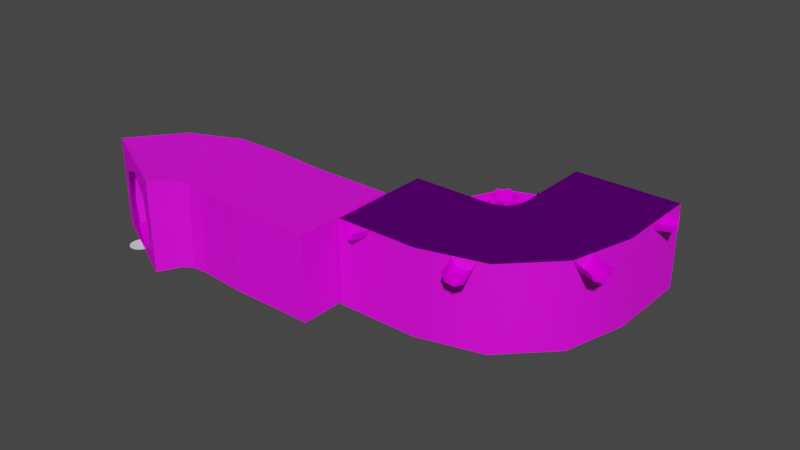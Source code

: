 # Source: C10L1.blend  (saved by Blender 3.5.10; exported with 4.5.12 LTS)
import bpy
from mathutils import Matrix  # noqa: F401  (used for matrix-valued properties, if any)

bpy.ops.wm.read_factory_settings(use_empty=True)
scene = bpy.context.scene
scene.name = 'Scene'

# ---- collections
col_hourglass = bpy.data.collections.new('Hourglass'); scene.collection.children.link(col_hourglass)

# ---- images (referenced by path relative to the original .blend; pixels are not part of the script)
import os
ASSET_DIR = os.environ.get("B2B_ASSET_DIR", "")  # directory of the original .blend (textures are referenced by path, not embedded)
HERE = os.path.dirname(os.path.abspath(__file__))  # packed textures are extracted next to this script under _unpacked/

def load_image(name, relpath, width, height, colorspace="sRGB"):
    """Load a texture the original file referenced (path relative to the .blend, or extracted next to this script)."""
    p = next((c for c in (os.path.join(HERE, relpath), os.path.join(ASSET_DIR, relpath)) if relpath and os.path.exists(c)), "")
    if p:
        img = bpy.data.images.load(p, check_existing=True)
        img.name = name
    else:  # same state as the original file: an image datablock whose file is absent (Cycles renders it pink)
        img = bpy.data.images.new(name, width, height)
        img.source = "FILE"
        img.filepath = "//" + (relpath or name)
    img.colorspace_settings.name = colorspace
    return img
img_tx_grass_200_png = load_image('tx_grass_200.png', 'tx_grass_200.png', 1024, 1024, 'sRGB')
img_tx_cheapceiling_png = load_image('tx_cheapceiling.png', 'Wallpaper/tx_cheapceiling.png', 1024, 1024, 'sRGB')
img_tx_wallpaper_day_sky_png = load_image('tx_wallpaper_day_sky.png', 'Wallpaper/tx_wallpaper_day_sky.png', 1024, 1024, 'sRGB')
img_tx_basalt_png = load_image('tx_basalt.png', 'tx_basalt.png', 1024, 1024, 'sRGB')
img_tx_wallpaper_day_hills_png = load_image('tx_wallpaper_day_hills.png', 'Wallpaper/tx_wallpaper_day_hills.png', 1024, 1024, 'sRGB')
img_tx_wallpaper_night_forest_png = load_image('tx_wallpaper_night_forest.png', 'Wallpaper/tx_wallpaper_night_forest.png', 1024, 1024, 'sRGB')
img_tx_wallpaper_night_sky_png = load_image('tx_wallpaper_night_sky.png', 'Wallpaper/tx_wallpaper_night_sky.png', 1024, 1024, 'sRGB')
img_tx_carpet_night_water_png = load_image('tx_carpet_night_water.png', 'Wallpaper/tx_carpet_night_water.png', 1024, 1024, 'sRGB')
img_tx_wallpaper_trunk_png = load_image('tx_wallpaper_trunk.png', 'Wallpaper/tx_wallpaper_trunk.png', 1024, 1024, 'sRGB')

# ---- materials (node trees are filled in below, after node groups)
mat_uv_grass_c10l1_day = bpy.data.materials.new('uv_grass_c10L1_day')
mat_uv_grass_c10l1_day.use_transparent_shadow = False
mat_uv_cheapceiling = bpy.data.materials.new('uv_cheapceiling')
mat_uv_cheapceiling.use_transparent_shadow = False
mat_uv_wallpaper_sky = bpy.data.materials.new('uv_wallpaper_sky')
mat_uv_wallpaper_sky.use_transparent_shadow = False
mat_uv_basalt = bpy.data.materials.new('uv_basalt')
mat_uv_basalt.use_transparent_shadow = False
mat_uv_wallpaper_day_hills = bpy.data.materials.new('uv_wallpaper_day_hills')
mat_uv_wallpaper_day_hills.use_transparent_shadow = False
mat_uv_grass_c10l1_night = bpy.data.materials.new('uv_grass_c10L1_night')
mat_uv_grass_c10l1_night.use_transparent_shadow = False
mat_uv_wallpaper_night_forest = bpy.data.materials.new('uv_wallpaper_night_forest')
mat_uv_wallpaper_night_forest.use_transparent_shadow = False
mat_uv_wallpaper_night_sky = bpy.data.materials.new('uv_wallpaper_night_sky')
mat_uv_wallpaper_night_sky.use_transparent_shadow = False
mat_uv_carpet_water = bpy.data.materials.new('uv_carpet_water')
mat_uv_carpet_water.use_transparent_shadow = False
mat_uv_wallpaper_trunk = bpy.data.materials.new('uv_wallpaper_trunk')
mat_uv_wallpaper_trunk.use_transparent_shadow = False

# ---- node groups
ng_auto_smooth = bpy.data.node_groups.new('Auto Smooth', 'GeometryNodeTree')
_s = ng_auto_smooth.interface.new_socket(name='Geometry', in_out='OUTPUT', socket_type='NodeSocketGeometry')
_s = ng_auto_smooth.interface.new_socket(name='Geometry', in_out='INPUT', socket_type='NodeSocketGeometry')
_s = ng_auto_smooth.interface.new_socket(name='Angle', in_out='INPUT', socket_type='NodeSocketFloat')
_s.subtype = 'ANGLE'
_s.min_value = 0.0
_s.max_value = 3.142
ng_auto_smooth.is_modifier = True
_N = ng_auto_smooth.nodes; _L = ng_auto_smooth.links
n0 = _N.new('NodeGroupOutput'); n0.name = 'Group Output'; n0.location = (480, -100)
n1 = _N.new('NodeGroupInput'); n1.name = 'Group Input'; n1.location = (-420, -300)
n2 = _N.new('NodeGroupInput'); n2.name = 'Group Input.001'; n2.location = (-60, -100)
n3 = _N.new('GeometryNodeSetShadeSmooth'); n3.name = 'Set Shade Smooth'; n3.location = (120, -100)
n3.domain = 'EDGE'
n4 = _N.new('GeometryNodeSetShadeSmooth'); n4.name = 'Set Shade Smooth.001'; n4.location = (300, -100)
n5 = _N.new('GeometryNodeInputMeshEdgeAngle'); n5.name = 'Edge Angle'; n5.location = (-420, -220)
n6 = _N.new('GeometryNodeInputEdgeSmooth'); n6.name = 'Is Edge Smooth'; n6.location = (-60, -160)
n7 = _N.new('GeometryNodeInputShadeSmooth'); n7.name = 'Is Face Smooth'; n7.location = (-240, -340)
n8 = _N.new('FunctionNodeBooleanMath'); n8.name = 'Boolean Math'; n8.location = (-60, -220)
n9 = _N.new('FunctionNodeCompare'); n9.name = 'Compare'; n9.location = (-240, -180)
n9.operation = 'LESS_EQUAL'
_L.new(n5.outputs[0], n9.inputs[0])
_L.new(n4.outputs[0], n0.inputs[0])
_L.new(n1.outputs[1], n9.inputs[1])
_L.new(n9.outputs[0], n8.inputs[0])
_L.new(n7.outputs[0], n8.inputs[1])
_L.new(n2.outputs[0], n3.inputs[0])
_L.new(n6.outputs[0], n3.inputs[1])
_L.new(n3.outputs[0], n4.inputs[0])
_L.new(n8.outputs[0], n3.inputs[2])
n0.is_active_output = True
ng_ringarray_advanced = bpy.data.node_groups.new('RingArray_Advanced', 'GeometryNodeTree')
_s = ng_ringarray_advanced.interface.new_socket(name='Geometry', in_out='OUTPUT', socket_type='NodeSocketGeometry')
_s = ng_ringarray_advanced.interface.new_socket(name='Geometry', in_out='INPUT', socket_type='NodeSocketGeometry')
_s = ng_ringarray_advanced.interface.new_socket(name='Ring Size', in_out='INPUT', socket_type='NodeSocketInt')
_s.default_value = 3
_s.min_value = 3
_s = ng_ringarray_advanced.interface.new_socket(name='Count', in_out='INPUT', socket_type='NodeSocketInt')
_s.default_value = 3
_s.min_value = 1
ng_ringarray_advanced.is_modifier = True
_N = ng_ringarray_advanced.nodes; _L = ng_ringarray_advanced.links
n0 = _N.new('GeometryNodeInstanceOnPoints'); n0.name = 'Instance on Points'; n0.location = (203, 84)
n1 = _N.new('NodeGroupOutput'); n1.name = 'Group Output'; n1.location = (686, 14)
n2 = _N.new('GeometryNodeRealizeInstances'); n2.name = 'Realize Instances'; n2.location = (425, 47)
n3 = _N.new('GeometryNodeCurveToPoints'); n3.name = 'Curve to Points'; n3.location = (-82, -132)
n4 = _N.new('GeometryNodeTransform'); n4.name = 'Transform'; n4.location = (-76, 228)
n4.inputs[1].default_value = (-1.0, 0.0, 0.0)
n4.inputs[2].default_value = (1.571, 0.0, 0.0)
n5 = _N.new('GeometryNodeCurvePrimitiveCircle'); n5.name = 'Curve Circle'; n5.location = (-300, -40)
n6 = _N.new('NodeReroute'); n6.name = 'Reroute.001'; n6.location = (-360, -220)
n6.width = 16
n6.socket_idname = 'NodeSocketInt'
n7 = _N.new('NodeGroupInput'); n7.name = 'Group Input'; n7.location = (-650, 13)
n7.label = 'Count'
n8 = _N.new('FunctionNodeCompare'); n8.name = 'Compare'; n8.location = (-80, 400)
n8.operation = 'LESS_THAN'
n8.data_type = 'INT'
n8.inputs[6].default_value = (0.0, 0.0, 0.0, 0.0)
n8.inputs[7].default_value = (0.0, 0.0, 0.0, 0.0)
n9 = _N.new('GeometryNodeInputIndex'); n9.name = 'Index'; n9.location = (-260, 364)
_L.new(n7.outputs[0], n4.inputs[0])
_L.new(n6.outputs[0], n5.inputs[0])
_L.new(n3.outputs[0], n0.inputs[0])
_L.new(n5.outputs[0], n3.inputs[0])
_L.new(n3.outputs[3], n0.inputs[5])
_L.new(n4.outputs[0], n0.inputs[2])
_L.new(n2.outputs[0], n1.inputs[0])
_L.new(n0.outputs[0], n2.inputs[0])
_L.new(n7.outputs[1], n6.inputs[0])
_L.new(n6.outputs[0], n3.inputs[1])
_L.new(n8.outputs[0], n0.inputs[1])
_L.new(n7.outputs[2], n8.inputs[3])
_L.new(n9.outputs[0], n8.inputs[2])
n1.is_active_output = True
ng_geometry_nodes = bpy.data.node_groups.new('Geometry Nodes', 'GeometryNodeTree')
_s = ng_geometry_nodes.interface.new_socket(name='Geometry', in_out='OUTPUT', socket_type='NodeSocketGeometry')
_s = ng_geometry_nodes.interface.new_socket(name='Geometry', in_out='INPUT', socket_type='NodeSocketGeometry')
ng_geometry_nodes.is_modifier = True
_N = ng_geometry_nodes.nodes; _L = ng_geometry_nodes.links
n0 = _N.new('NodeGroupInput'); n0.name = 'Group Input'; n0.location = (-340, 0)
n1 = _N.new('NodeGroupOutput'); n1.name = 'Group Output'; n1.location = (200, 0)
n2 = _N.new('GeometryNodeGroup'); n2.name = 'Group'; n2.location = (-66, 10)
n2.node_tree = ng_ringarray_advanced
n2.inputs[1].default_value = 8
n2.inputs[2].default_value = 4
_L.new(n2.outputs[0], n1.inputs[0])
_L.new(n0.outputs[0], n2.inputs[0])
n1.is_active_output = True

# ---- material node trees
mat_uv_grass_c10l1_day.use_nodes = True; mat_uv_grass_c10l1_day.node_tree.nodes.clear()
_N = mat_uv_grass_c10l1_day.node_tree.nodes; _L = mat_uv_grass_c10l1_day.node_tree.links
n0 = _N.new('ShaderNodeBsdfPrincipled'); n0.name = 'Principled BSDF'; n0.location = (10, 300)
n0.distribution = 'GGX'
n0.subsurface_method = 'RANDOM_WALK_SKIN'
n0.inputs[3].default_value = 1.45
n0.inputs[13].default_value = 0.03182
n0.inputs[27].default_value = (0.0, 0.0, 0.0, 1.0)
n0.inputs[28].default_value = 1.0
n1 = _N.new('ShaderNodeOutputMaterial'); n1.name = 'Material Output'; n1.location = (300, 300)
n2 = _N.new('ShaderNodeTexImage'); n2.name = 'Image Texture'; n2.location = (-693, 479)
n2.image = img_tx_grass_200_png
_L.new(n0.outputs[0], n1.inputs[0])
_L.new(n2.outputs[0], n0.inputs[0])
n1.is_active_output = True
mat_uv_cheapceiling.use_nodes = True; mat_uv_cheapceiling.node_tree.nodes.clear()
_N = mat_uv_cheapceiling.node_tree.nodes; _L = mat_uv_cheapceiling.node_tree.links
n0 = _N.new('ShaderNodeBsdfPrincipled'); n0.name = 'Principled BSDF'; n0.location = (10, 300)
n0.distribution = 'GGX'
n0.subsurface_method = 'RANDOM_WALK_SKIN'
n0.inputs[3].default_value = 1.45
n0.inputs[27].default_value = (0.0, 0.0, 0.0, 1.0)
n0.inputs[28].default_value = 1.0
n1 = _N.new('ShaderNodeOutputMaterial'); n1.name = 'Material Output'; n1.location = (300, 300)
n2 = _N.new('ShaderNodeTexImage'); n2.name = 'Image Texture'; n2.location = (-358, 197)
n2.image = img_tx_cheapceiling_png
_L.new(n0.outputs[0], n1.inputs[0])
_L.new(n2.outputs[0], n0.inputs[0])
n1.is_active_output = True
mat_uv_wallpaper_sky.use_nodes = True; mat_uv_wallpaper_sky.node_tree.nodes.clear()
_N = mat_uv_wallpaper_sky.node_tree.nodes; _L = mat_uv_wallpaper_sky.node_tree.links
n0 = _N.new('ShaderNodeBsdfPrincipled'); n0.name = 'Principled BSDF'; n0.location = (10, 300)
n0.distribution = 'GGX'
n0.subsurface_method = 'RANDOM_WALK_SKIN'
n0.inputs[3].default_value = 1.45
n0.inputs[27].default_value = (0.0, 0.0, 0.0, 1.0)
n0.inputs[28].default_value = 1.0
n1 = _N.new('ShaderNodeOutputMaterial'); n1.name = 'Material Output'; n1.location = (300, 300)
n2 = _N.new('ShaderNodeTexImage'); n2.name = 'Image Texture'; n2.location = (-358, 197)
n2.image = img_tx_wallpaper_day_sky_png
_L.new(n0.outputs[0], n1.inputs[0])
_L.new(n2.outputs[0], n0.inputs[0])
n1.is_active_output = True
mat_uv_basalt.use_nodes = True; mat_uv_basalt.node_tree.nodes.clear()
_N = mat_uv_basalt.node_tree.nodes; _L = mat_uv_basalt.node_tree.links
n0 = _N.new('ShaderNodeBsdfPrincipled'); n0.name = 'Principled BSDF'; n0.location = (10, 300)
n0.distribution = 'GGX'
n0.subsurface_method = 'RANDOM_WALK_SKIN'
n0.inputs[3].default_value = 1.45
n0.inputs[13].default_value = 0.03182
n0.inputs[27].default_value = (0.0, 0.0, 0.0, 1.0)
n0.inputs[28].default_value = 1.0
n1 = _N.new('ShaderNodeOutputMaterial'); n1.name = 'Material Output'; n1.location = (300, 300)
n2 = _N.new('ShaderNodeTexImage'); n2.name = 'Image Texture'; n2.location = (-241, 372)
n2.image = img_tx_basalt_png
_L.new(n0.outputs[0], n1.inputs[0])
_L.new(n2.outputs[0], n0.inputs[0])
n1.is_active_output = True
mat_uv_wallpaper_day_hills.use_nodes = True; mat_uv_wallpaper_day_hills.node_tree.nodes.clear()
_N = mat_uv_wallpaper_day_hills.node_tree.nodes; _L = mat_uv_wallpaper_day_hills.node_tree.links
n0 = _N.new('ShaderNodeBsdfPrincipled'); n0.name = 'Principled BSDF'; n0.location = (10, 300)
n0.distribution = 'GGX'
n0.subsurface_method = 'RANDOM_WALK_SKIN'
n0.inputs[3].default_value = 1.45
n0.inputs[27].default_value = (0.0, 0.0, 0.0, 1.0)
n0.inputs[28].default_value = 1.0
n1 = _N.new('ShaderNodeOutputMaterial'); n1.name = 'Material Output'; n1.location = (300, 300)
n2 = _N.new('ShaderNodeTexImage'); n2.name = 'Image Texture'; n2.location = (-358, 197)
n2.image = img_tx_wallpaper_day_hills_png
_L.new(n0.outputs[0], n1.inputs[0])
_L.new(n2.outputs[0], n0.inputs[0])
n1.is_active_output = True
mat_uv_grass_c10l1_night.use_nodes = True; mat_uv_grass_c10l1_night.node_tree.nodes.clear()
_N = mat_uv_grass_c10l1_night.node_tree.nodes; _L = mat_uv_grass_c10l1_night.node_tree.links
n0 = _N.new('ShaderNodeBsdfPrincipled'); n0.name = 'Principled BSDF'; n0.location = (10, 300)
n0.distribution = 'GGX'
n0.subsurface_method = 'RANDOM_WALK_SKIN'
n0.inputs[3].default_value = 1.45
n0.inputs[13].default_value = 0.0
n0.inputs[27].default_value = (0.0, 0.0, 0.0, 1.0)
n0.inputs[28].default_value = 1.0
n1 = _N.new('ShaderNodeOutputMaterial'); n1.name = 'Material Output'; n1.location = (300, 300)
n2 = _N.new('ShaderNodeTexImage'); n2.name = 'Image Texture'; n2.location = (-693, 479)
n2.image = img_tx_grass_200_png
n3 = _N.new('ShaderNodeVectorMath'); n3.name = 'Vector Math'; n3.location = (-230, 356)
n3.operation = 'MULTIPLY'
n4 = _N.new('ShaderNodeRGB'); n4.name = 'RGB'; n4.location = (-445, 184)
n4.outputs[0].default_value = (0.08979, 0.08682, 0.1473, 1.0)
_L.new(n0.outputs[0], n1.inputs[0])
_L.new(n3.outputs[0], n0.inputs[0])
_L.new(n2.outputs[0], n3.inputs[0])
_L.new(n4.outputs[0], n3.inputs[1])
n1.is_active_output = True
mat_uv_wallpaper_night_forest.use_nodes = True; mat_uv_wallpaper_night_forest.node_tree.nodes.clear()
_N = mat_uv_wallpaper_night_forest.node_tree.nodes; _L = mat_uv_wallpaper_night_forest.node_tree.links
n0 = _N.new('ShaderNodeBsdfPrincipled'); n0.name = 'Principled BSDF'; n0.location = (10, 300)
n0.distribution = 'GGX'
n0.subsurface_method = 'RANDOM_WALK_SKIN'
n0.inputs[3].default_value = 1.45
n0.inputs[27].default_value = (0.0, 0.0, 0.0, 1.0)
n0.inputs[28].default_value = 1.0
n1 = _N.new('ShaderNodeOutputMaterial'); n1.name = 'Material Output'; n1.location = (300, 300)
n2 = _N.new('ShaderNodeTexImage'); n2.name = 'Image Texture'; n2.location = (-358, 197)
n2.image = img_tx_wallpaper_night_forest_png
_L.new(n0.outputs[0], n1.inputs[0])
_L.new(n2.outputs[0], n0.inputs[0])
n1.is_active_output = True
mat_uv_wallpaper_night_sky.use_nodes = True; mat_uv_wallpaper_night_sky.node_tree.nodes.clear()
_N = mat_uv_wallpaper_night_sky.node_tree.nodes; _L = mat_uv_wallpaper_night_sky.node_tree.links
n0 = _N.new('ShaderNodeBsdfPrincipled'); n0.name = 'Principled BSDF'; n0.location = (10, 300)
n0.distribution = 'GGX'
n0.subsurface_method = 'RANDOM_WALK_SKIN'
n0.inputs[3].default_value = 1.45
n0.inputs[27].default_value = (0.0, 0.0, 0.0, 1.0)
n0.inputs[28].default_value = 1.0
n1 = _N.new('ShaderNodeOutputMaterial'); n1.name = 'Material Output'; n1.location = (300, 300)
n2 = _N.new('ShaderNodeTexImage'); n2.name = 'Image Texture'; n2.location = (-358, 197)
n2.image = img_tx_wallpaper_night_sky_png
_L.new(n0.outputs[0], n1.inputs[0])
_L.new(n2.outputs[0], n0.inputs[0])
n1.is_active_output = True
mat_uv_carpet_water.use_nodes = True; mat_uv_carpet_water.node_tree.nodes.clear()
_N = mat_uv_carpet_water.node_tree.nodes; _L = mat_uv_carpet_water.node_tree.links
n0 = _N.new('ShaderNodeBsdfPrincipled'); n0.name = 'Principled BSDF'; n0.location = (10, 300)
n0.distribution = 'GGX'
n0.subsurface_method = 'RANDOM_WALK_SKIN'
n0.inputs[3].default_value = 1.45
n0.inputs[13].default_value = 0.0
n0.inputs[27].default_value = (0.0, 0.0, 0.0, 1.0)
n0.inputs[28].default_value = 1.0
n1 = _N.new('ShaderNodeOutputMaterial'); n1.name = 'Material Output'; n1.location = (300, 300)
n2 = _N.new('ShaderNodeTexImage'); n2.name = 'Image Texture'; n2.location = (-241, 372)
n2.image = img_tx_carpet_night_water_png
_L.new(n0.outputs[0], n1.inputs[0])
_L.new(n2.outputs[0], n0.inputs[0])
n1.is_active_output = True
mat_uv_wallpaper_trunk.use_nodes = True; mat_uv_wallpaper_trunk.node_tree.nodes.clear()
_N = mat_uv_wallpaper_trunk.node_tree.nodes; _L = mat_uv_wallpaper_trunk.node_tree.links
n0 = _N.new('ShaderNodeBsdfPrincipled'); n0.name = 'Principled BSDF'; n0.location = (10, 300)
n0.distribution = 'GGX'
n0.subsurface_method = 'RANDOM_WALK_SKIN'
n0.inputs[3].default_value = 1.45
n0.inputs[13].default_value = 0.0
n0.inputs[27].default_value = (0.0, 0.0, 0.0, 1.0)
n0.inputs[28].default_value = 1.0
n1 = _N.new('ShaderNodeOutputMaterial'); n1.name = 'Material Output'; n1.location = (300, 300)
n2 = _N.new('ShaderNodeTexImage'); n2.name = 'Image Texture'; n2.location = (-358, 197)
n2.image = img_tx_wallpaper_trunk_png
_L.new(n0.outputs[0], n1.inputs[0])
_L.new(n2.outputs[0], n0.inputs[0])
n1.is_active_output = True

# ---- world
world_world = bpy.data.worlds.new('World'); scene.world = world_world
world_world.use_nodes = True; world_world.node_tree.nodes.clear()
_N = world_world.node_tree.nodes; _L = world_world.node_tree.links
n0 = _N.new('ShaderNodeOutputWorld'); n0.name = 'World Output'; n0.location = (300, 300)
n1 = _N.new('ShaderNodeBackground'); n1.name = 'Background'; n1.location = (10, 300)
n1.inputs[0].default_value = (0.05088, 0.05088, 0.05088, 1.0)
_L.new(n1.outputs[0], n0.inputs[0])
n0.is_active_output = True
world_world.color = (0.05088, 0.05088, 0.05088)
world_world.use_sun_shadow = False
world_world.sun_shadow_jitter_overblur = 0.0

# ---- meshes
me_plane_005 = bpy.data.meshes.new('Plane.005')
me_plane_005.from_pydata([(0.2562, 0.0363, 0.2716), (-2.522, 1.425, 1.009), (0.2562, 0.0363, 7.41), (-2.522, 1.425, 6.144), (-2.869, 1.599, 3.577), (3.607, -1.639, 3.577), (3.034, -1.353, 6.144), (3.034, -1.353, 1.009), (5.114, -2.393, 4.768e-07), (-4.099, 2.214, -2.384e-07), (3.738, 9.724, 4.154), (8.331, 10.15, 4.018), (13.0, 10.0, 4.0), (13.0, 0.0, 4.0), (5.114, -2.393, 8.744), (-4.099, 2.214, 8.744), (13.0, 10.0, 8.0), (13.0, 0.0, 8.0), (13.0, 0.0, 4.768e-07), (13.0, 10.0, 4.768e-07), (6.24, -0.3406, 0.02324), (8.684, 0.4107, 8.19), (8.438, 10.19, 8.109), (8.223, 10.11, -0.07335), (-0.8274, 7.048, 0.05128), (3.572, 9.642, -0.02794), (-0.6266, 7.211, 8.605), (3.903, 9.806, 8.335), (6.441, -0.1768, 8.43), (7.369, 0.33, 8.24), (8.47, 0.3368, 0.007563), (7.073, 0.1923, 0.02851), (-0.727, 7.129, 4.328), (8.577, 0.3737, 4.099), (7.221, 0.2611, 4.134), (6.341, -0.2587, 4.226), (5.114, -2.393, 4.372), (-4.099, 2.214, 4.372), (21.0, 10.0, 8.0), (21.0, 0.0, 8.0), (21.0, 0.0, 4.0), (21.0, 0.0, 4.768e-07), (21.0, 10.0, 4.768e-07), (21.0, 10.0, 4.0), (21.0, 6.05, 4.768e-07), (21.0, 8.05, 4.768e-07), (21.0, 8.05, 4.0), (21.0, 6.05, 4.0), (21.0, 6.05, 3.0), (21.0, 8.05, 3.0)], [], [(7, 5, 8), (8, 5, 14, 36), (5, 6, 14), (2, 15, 14), (2, 14, 6), (2, 3, 15), (3, 4, 15), (4, 9, 37, 15), (1, 9, 4), (9, 1, 0), (9, 0, 8), (0, 7, 8), (30, 31, 34, 33), (31, 20, 35, 34), (20, 8, 36, 35), (13, 17, 39, 40), (13, 33, 21, 17), (12, 11, 23, 19), (19, 23, 30, 18), (11, 10, 25, 23), (10, 32, 24, 25), (32, 37, 9, 24), (33, 34, 29, 21), (34, 35, 28, 29), (35, 36, 14, 28), (23, 25, 31, 30), (25, 24, 20, 31), (24, 9, 8, 20), (26, 15, 37, 32), (27, 26, 32, 10), (22, 27, 10, 11), (16, 22, 11, 12), (18, 30, 33, 13), (18, 13, 40, 41), (46, 43, 42, 45, 49), (39, 38, 43, 46, 47, 40), (12, 19, 42, 43), (19, 18, 41, 44, 45, 42), (16, 12, 43, 38), (40, 47, 48, 44, 41), (47, 46, 49, 48)])
me_plane_005.polygons.foreach_set('material_index', [3, 3, 3, 3, 3, 3, 3, 3, 3, 3, 3, 3, 5, 5, 5, 2, 2, 5, 0, 5, 5, 5, 2, 2, 2, 0, 0, 0, 2, 2, 2, 2, 5, 5, 5, 2, 5, 0, 2, 5, 5])
_uv = me_plane_005.uv_layers.new(name='UVMap')
_uv.uv.foreach_set('vector', [0.09804, 0.7742, 0.3473, 0.8364, 9.216e-05, 0.9999, 9.216e-05, 0.9999, 0.3473, 0.8364, 0.8489, 0.9999, 0.4245, 0.9999, 0.3473, 0.8364, 0.5965, 0.7742, 0.8489, 0.9999, 0.7193, 0.4727, 0.8489, 9.216e-05, 0.8489, 0.9999, 0.7193, 0.4727, 0.8489, 0.9999, 0.5965, 0.7742, 0.7193, 0.4727, 0.5965, 0.1713, 0.8489, 9.216e-05, 0.5965, 0.1713, 0.3473, 0.1336, 0.8489, 9.216e-05, 0.3473, 0.1336, 9.212e-05, 9.256e-05, 0.4245, 9.226e-05, 0.8489, 9.216e-05, 0.09804, 0.1713, 9.212e-05, 9.256e-05, 0.3473, 0.1336, 9.212e-05, 9.256e-05, 0.09804, 0.1713, 0.02646, 0.4727, 9.212e-05, 9.256e-05, 0.02646, 0.4727, 9.216e-05, 0.9999, 0.02646, 0.4727, 0.09804, 0.7742, 9.216e-05, 0.9999, 10.98, -0.9598, 11.28, -0.9598, 11.25, -0.04018, 10.95, -0.04018, 11.28, -0.9598, 11.49, -0.9598, 11.47, -0.04018, 11.25, -0.04018, 11.49, -0.9598, 11.99, -0.9598, 12.0, -0.04018, 11.47, -0.04018, 9.997, -0.04018, 9.998, 1.0, 8.275, 1.0, 8.275, -0.04018, 9.997, -0.04018, 10.95, -0.04018, 10.93, 1.0, 9.998, 1.0, 4.398, -0.04018, 3.392, -0.04018, 3.369, -0.9598, 4.398, -0.9598, 4.0, 5.421, 1.765, 5.474, 1.88, 0.9004, 4.0, 0.7428, 3.392, -0.04018, 2.399, -0.04018, 2.362, -0.9598, 3.369, -0.9598, 2.399, -0.04018, 1.287, -0.04018, 1.262, -0.9598, 2.362, -0.9598, 1.287, -0.04018, 0.002821, -0.04018, 0.00511, -0.9598, 1.262, -0.9598, 10.95, -0.04018, 11.25, -0.04018, 11.22, 1.0, 10.93, 1.0, 11.25, -0.04018, 11.47, -0.04018, 11.44, 1.0, 11.22, 1.0, 11.47, -0.04018, 12.0, -0.04018, 12.0, 1.0, 11.44, 1.0, 1.765, 5.474, -0.4108, 5.254, 1.227, 0.8328, 1.88, 0.9004, -0.4108, 5.254, -2.469, 4.04, 0.8375, 0.5835, 1.227, 0.8328, -2.469, 4.04, -4.0, 1.778, 0.3105, -0.3766, 0.8375, 0.5835, 1.311, 1.0, 0.0004764, 1.0, 0.002821, -0.04018, 1.287, -0.04018, 2.435, 1.0, 1.311, 1.0, 1.287, -0.04018, 2.399, -0.04018, 3.415, 1.0, 2.435, 1.0, 2.399, -0.04018, 3.392, -0.04018, 4.399, 1.0, 3.415, 1.0, 3.392, -0.04018, 4.398, -0.04018, 9.997, -0.9598, 10.98, -0.9598, 10.95, -0.04018, 9.997, -0.04018, 9.997, -0.9598, 9.997, -0.04018, 8.275, -0.04018, 8.274, -0.9598, 6.541, -0.04018, 6.121, -0.04018, 6.121, -0.9598, 6.54, -0.9598, 6.541, -0.2192, 8.275, 1.0, 6.122, 1.0, 6.121, -0.04018, 6.541, -0.04018, 6.914, -0.04018, 8.275, -0.04018, 4.398, -0.04018, 4.398, -0.9598, 6.121, -0.9598, 6.121, -0.04018, 4.0, 5.421, 4.0, 0.7428, 7.743, 0.7426, 7.743, 3.699, 7.743, 4.509, 7.743, 5.421, 4.399, 1.0, 4.398, -0.04018, 6.121, -0.04018, 6.122, 1.0, 8.275, -0.04018, 6.914, -0.04018, 6.914, -0.2192, 6.913, -0.9598, 8.274, -0.9598, 6.914, -0.04018, 6.541, -0.04018, 6.541, -0.2192, 6.914, -0.2192])
me_plane_005.materials.append(mat_uv_grass_c10l1_day)
me_plane_005.materials.append(mat_uv_cheapceiling)
me_plane_005.materials.append(mat_uv_wallpaper_sky)
me_plane_005.materials.append(mat_uv_basalt)
me_plane_005.materials.append(mat_uv_cheapceiling)
me_plane_005.materials.append(mat_uv_wallpaper_day_hills)
me_plane_005.update()
me_plane_001 = bpy.data.meshes.new('Plane.001')
me_plane_001.from_pydata([(21.25, 6.0, 4.768e-07), (21.25, 8.0, 4.768e-07), (21.25, 6.0, 3.0), (21.25, 8.0, 3.0), (21.25, 6.0, 4.0), (21.25, 8.0, 4.0), (21.25, 4.0, 4.768e-07), (21.25, 4.0, 4.0), (21.25, 14.0, 4.768e-07), (21.25, 14.0, 4.0), (21.25, 6.0, 8.0), (21.25, 8.0, 8.0), (21.25, 4.0, 8.0), (21.25, 14.0, 8.0), (29.0, 6.0, 4.768e-07), (29.0, 8.0, 4.768e-07), (29.0, 4.0, 4.768e-07), (29.0, 4.0, 4.0), (29.0, 14.0, 4.768e-07), (29.0, 14.0, 4.0), (29.0, 6.0, 8.0), (29.0, 8.0, 8.0), (29.0, 4.0, 8.0), (29.0, 14.0, 8.0), (35.0, 5.608, 4.768e-07), (35.0, 5.608, 4.0), (34.0, 7.34, 8.0), (33.0, 9.072, 8.0), (35.0, 5.608, 8.0), (30.0, 14.27, 8.0), (39.39, 10.0, 4.768e-07), (39.39, 10.0, 4.0), (37.66, 11.0, 8.0), (35.93, 12.0, 8.0), (39.39, 10.0, 8.0), (30.73, 15.0, 8.0), (39.0, 16.0, 4.768e-07), (37.0, 16.0, 4.768e-07), (41.0, 16.0, 4.768e-07), (41.0, 16.0, 4.0), (31.0, 16.0, 4.768e-07), (31.0, 16.0, 4.0), (39.0, 16.0, 8.0), (37.0, 16.0, 8.0), (41.0, 16.0, 8.0), (31.0, 16.0, 8.0), (30.59, 18.76, 4.768e-07), (30.5, 18.6, 8.0), (31.76, 17.59, 4.768e-07), (31.6, 17.5, 8.0), (32.19, 16.0, 4.768e-07), (32.0, 16.0, 8.0), (31.76, 14.41, 4.768e-07), (31.6, 14.5, 8.0), (30.59, 13.24, 4.768e-07), (30.5, 13.4, 8.0), (29.0, 12.81, 4.768e-07), (29.0, 13.0, 8.0), (27.41, 13.24, 4.768e-07), (27.5, 13.4, 8.0), (26.24, 14.41, 4.768e-07), (26.4, 14.5, 8.0), (39.0, 24.0, 4.768e-07), (37.0, 24.0, 4.768e-07), (41.0, 24.0, 4.768e-07), (41.0, 24.0, 4.0), (31.0, 24.0, 4.768e-07), (31.0, 24.0, 4.0), (39.0, 24.0, 8.0), (37.0, 24.0, 8.0), (41.0, 24.0, 8.0), (31.0, 24.0, 8.0), (30.42, 18.59, 6.412), (30.58, 18.59, 4.8), (30.4, 18.61, 3.187), (30.5, 18.6, 1.6), (31.52, 17.49, 6.412), (31.68, 17.5, 4.8), (31.5, 17.51, 3.187), (31.6, 17.5, 1.6), (31.92, 15.99, 6.412), (32.08, 16.0, 4.8), (31.9, 16.01, 3.187), (32.0, 16.0, 1.6), (31.52, 14.49, 6.412), (31.68, 14.5, 4.8), (31.5, 14.51, 3.187), (31.6, 14.5, 1.6), (30.42, 13.39, 6.412), (30.58, 13.4, 4.8), (30.4, 13.41, 3.187), (30.5, 13.4, 1.6), (28.92, 12.99, 6.412), (29.08, 13.0, 4.8), (28.9, 13.01, 3.187), (29.0, 13.0, 1.6), (27.42, 13.39, 6.412), (27.58, 13.4, 4.8), (27.4, 13.41, 3.187), (27.5, 13.4, 1.6), (26.32, 14.49, 6.412), (26.48, 14.5, 4.8), (26.31, 14.51, 3.187), (26.4, 14.5, 1.6), (28.23, 13.12, 4.768e-07), (28.27, 13.29, 8.0), (28.27, 13.29, 1.6), (28.18, 13.3, 3.187), (28.35, 13.29, 4.8), (28.2, 13.28, 6.412), (31.05, 13.95, 4.768e-07), (30.93, 14.07, 8.0), (30.93, 14.07, 1.6), (30.84, 14.08, 3.187), (31.0, 14.07, 4.8), (30.85, 14.06, 6.412), (31.8, 16.75, 4.768e-07), (31.64, 16.71, 8.0), (31.64, 16.71, 1.6), (31.54, 16.71, 3.187), (31.71, 16.7, 4.8), (31.56, 16.7, 6.412), (29.0, 14.0, 3.987), (29.0, 14.0, 7.988), (30.0, 14.27, 7.988), (30.73, 15.0, 7.988), (31.0, 16.0, 3.987), (31.0, 16.0, 7.988), (39.0, 24.0, 4.0), (37.0, 24.0, 4.0), (37.0, 24.0, 3.0), (39.0, 24.0, 3.0), (39.0, 24.25, 4.768e-07), (37.0, 24.25, 4.768e-07), (37.0, 24.25, 3.0), (39.0, 24.25, 3.0)], [], [(2, 3, 5, 4), (3, 1, 8, 9, 5), (6, 7, 17, 16), (5, 9, 13, 11), (7, 4, 10, 12), (4, 5, 11, 10), (9, 8, 18, 19), (7, 12, 22, 17), (11, 13, 23, 21), (8, 1, 15, 18), (1, 0, 14, 15), (10, 11, 21, 20), (13, 9, 19, 23), (0, 6, 16, 14), (12, 10, 20, 22), (0, 2, 4, 7, 6), (16, 17, 25, 24), (20, 21, 27, 26), (17, 22, 28, 25), (22, 20, 26, 28), (21, 23, 29, 27), (26, 27, 33, 32), (25, 28, 34, 31), (28, 26, 32, 34), (27, 29, 35, 33), (24, 25, 31, 30), (31, 34, 44, 39), (34, 32, 42, 44), (33, 35, 45, 43), (30, 31, 39, 38), (32, 33, 43, 42), (72, 47, 49, 76), (121, 117, 51, 80), (80, 51, 53, 84), (115, 111, 55, 88), (88, 55, 57, 92), (109, 105, 59, 96), (96, 59, 61, 100), (44, 42, 68, 70), (41, 40, 66, 67), (37, 36, 62, 63), (43, 45, 71, 69), (40, 37, 63, 66), (38, 39, 65, 64), (45, 41, 67, 71), (42, 43, 69, 68), (36, 38, 64, 62), (39, 44, 70, 65), (58, 99, 103, 60), (99, 98, 102, 103), (98, 97, 101, 102), (97, 96, 100, 101), (104, 106, 99, 58), (106, 107, 98, 99), (107, 108, 97, 98), (108, 109, 96, 97), (54, 91, 95, 56), (91, 90, 94, 95), (90, 89, 93, 94), (89, 88, 92, 93), (110, 112, 91, 54), (112, 113, 90, 91), (113, 114, 89, 90), (114, 115, 88, 89), (50, 83, 87, 52), (83, 82, 86, 87), (82, 81, 85, 86), (81, 80, 84, 85), (116, 118, 83, 50), (118, 119, 82, 83), (119, 120, 81, 82), (120, 121, 80, 81), (46, 75, 79, 48), (75, 74, 78, 79), (74, 73, 77, 78), (73, 72, 76, 77), (93, 92, 109, 108), (94, 93, 108, 107), (95, 94, 107, 106), (56, 95, 106, 104), (92, 57, 105, 109), (85, 84, 115, 114), (86, 85, 114, 113), (87, 86, 113, 112), (52, 87, 112, 110), (84, 53, 111, 115), (77, 76, 121, 120), (78, 77, 120, 119), (79, 78, 119, 118), (48, 79, 118, 116), (76, 49, 117, 121), (35, 29, 124, 125), (29, 23, 123, 124), (45, 35, 125, 127), (41, 45, 127, 126), (23, 19, 122, 123), (69, 129, 128, 68), (68, 128, 65, 70), (65, 128, 131, 62, 64), (69, 71, 67, 129), (66, 63, 130, 129, 67), (129, 130, 131, 128), (131, 130, 134, 135), (130, 63, 133, 134), (63, 62, 132, 133), (62, 131, 135, 132), (133, 132, 135, 134)])
me_plane_001.polygons.foreach_set('use_smooth', [0, 0, 1, 0, 0, 0, 0, 1, 0, 0, 0, 0, 0, 0, 0, 0, 1, 0, 1, 0, 0, 0, 1, 0, 0, 1, 1, 0, 0, 1, 0, 1, 1, 1, 1, 1, 1, 1, 0, 0, 0, 0, 0, 1, 0, 0, 0, 1, 1, 1, 1, 1, 1, 1, 1, 1, 1, 1, 1, 1, 1, 1, 1, 1, 1, 1, 1, 1, 1, 1, 1, 1, 1, 1, 1, 1, 1, 1, 1, 1, 1, 1, 1, 1, 1, 1, 1, 1, 1, 1, 1, 0, 0, 0, 0, 0, 0, 0, 1, 0, 0, 0, 0, 0, 0, 1, 0])
me_plane_001.polygons.foreach_set('material_index', [1, 1, 1, 2, 2, 2, 1, 2, 0, 0, 0, 0, 2, 0, 0, 1, 1, 0, 2, 0, 0, 0, 2, 0, 0, 1, 2, 0, 0, 1, 0, 4, 4, 4, 4, 4, 4, 4, 0, 1, 0, 0, 0, 1, 2, 0, 0, 2, 4, 4, 4, 4, 4, 4, 4, 4, 4, 4, 4, 4, 4, 4, 4, 4, 4, 4, 4, 4, 4, 4, 4, 4, 4, 4, 4, 4, 4, 4, 4, 4, 4, 4, 4, 4, 4, 4, 4, 4, 4, 4, 4, 2, 2, 2, 0, 2, 2, 2, 1, 2, 1, 1, 1, 1, 0, 1, 4])
_uv = me_plane_001.uv_layers.new(name='UVMap')
_uv.uv.foreach_set('vector', [9.093, -0.25, 9.593, -0.25, 9.593, -0.025, 9.093, -0.025, 9.593, -0.25, 9.593, -0.9997, 11.09, -0.9997, 11.09, -0.025, 9.593, -0.025, 8.593, -0.9922, 8.593, -0.025, 6.657, -0.025, 6.657, -0.9922, 9.593, -0.025, 11.09, -0.025, 11.09, 0.9995, 9.593, 0.9995, 8.593, -0.025, 9.093, -0.025, 9.093, 0.9995, 8.593, 0.9995, 9.093, -0.025, 9.593, -0.025, 9.593, 0.9995, 9.093, 0.9995, 11.09, -0.025, 11.09, -0.9997, 13.03, -0.9997, 13.03, -0.025, 8.593, -0.025, 8.593, 0.9995, 6.657, 0.9995, 6.657, -0.025, 2.002, 2.575, 2.002, 1.039, 0.0182, 1.039, 0.0182, 2.575, -3.375, -0.5, -3.375, -3.5, 0.5, -3.5, 0.5, -0.5, -3.375, -3.5, -3.375, -4.5, 0.5, -4.5, 0.5, -3.5, 2.002, 3.087, 2.002, 2.575, 0.0182, 2.575, 0.0182, 3.087, 11.09, 0.9995, 11.09, -0.025, 13.03, -0.025, 13.03, 0.9995, -3.375, -4.5, -3.375, -5.5, 0.5, -5.5, 0.5, -4.5, 2.002, 3.599, 2.002, 3.087, 0.0182, 3.087, 0.0182, 3.599, 9.093, -0.9922, 9.093, -0.25, 9.093, -0.025, 8.593, -0.025, 8.593, -0.9922, 6.657, -0.9922, 6.657, -0.025, 5.104, -0.025, 5.104, -0.9922, 0.0182, 3.087, 0.0182, 2.575, -1.006, 2.301, -1.262, 2.744, 6.657, -0.025, 6.657, 0.9995, 5.104, 0.9995, 5.104, -0.025, 0.0182, 3.599, 0.0182, 3.087, -1.262, 2.744, -1.518, 3.188, 0.0182, 2.575, 0.0182, 1.039, -0.2378, 0.9705, -1.006, 2.301, -1.262, 2.744, -1.006, 2.301, -1.755, 1.551, -2.199, 1.807, 5.104, -0.025, 5.104, 0.9995, 3.552, 0.9995, 3.552, -0.025, -1.518, 3.188, -1.262, 2.744, -2.199, 1.807, -2.642, 2.063, -1.006, 2.301, -0.2378, 0.9705, -0.4252, 0.7831, -1.755, 1.551, 5.104, -0.9922, 5.104, -0.025, 3.552, -0.025, 3.552, -0.9922, 3.552, -0.025, 3.552, 0.9995, 2.0, 0.9995, 2.0, -0.025, -2.642, 2.063, -2.199, 1.807, -2.542, 0.5271, -3.054, 0.5271, -1.755, 1.551, -0.4252, 0.7831, -0.4938, 0.5271, -2.03, 0.5271, 3.552, -0.9922, 3.552, -0.025, 2.0, -0.025, 2.0, -0.9922, -2.199, 1.807, -1.755, 1.551, -2.03, 0.5271, -2.542, 0.5271, 5.605, 0.9334, 5.605, 1.669, 4.891, 1.669, 4.891, 0.9334, 4.534, 0.9334, 4.534, 1.669, 4.177, 1.669, 4.177, 0.9334, 4.177, 0.9334, 4.177, 1.669, 3.463, 1.669, 3.463, 0.9334, 3.106, 0.9334, 3.106, 1.669, 2.749, 1.669, 2.749, 0.9334, 2.749, 0.9334, 2.749, 1.669, 2.035, 1.669, 2.035, 0.9334, 1.678, 0.9334, 1.678, 1.669, 1.32, 1.669, 1.32, 0.9334, 1.32, 0.9334, 1.32, 1.669, 0.6063, 1.669, 0.6063, 0.9334, -3.054, 0.5271, -2.542, 0.5271, -2.542, -1.521, -3.054, -1.521, 0.0002003, -0.01256, 0.0002002, -0.9998, 2.0, -0.9998, 2.0, -0.01256, 4.5, 0.5, 5.5, 0.5, 5.5, 4.5, 4.5, 4.5, -2.03, 0.5271, -0.4938, 0.5271, -0.4938, -1.521, -2.03, -1.521, 1.5, 0.5, 4.5, 0.5, 4.5, 4.5, 1.5, 4.5, 2.0, -0.9922, 2.0, -0.025, 0.0005102, -0.025, 0.0005102, -0.9922, 0.0002004, 0.9998, 0.0002003, 0.0, 2.0, 0.0, 2.0, 0.9998, -2.542, 0.5271, -2.03, 0.5271, -2.03, -1.521, -2.542, -1.521, 5.5, 0.5, 6.5, 0.5, 6.5, 4.5, 5.5, 4.5, 2.0, -0.025, 2.0, 0.9995, 0.0005102, 0.9995, 0.0005102, -0.025, 1.32, -2.01, 1.32, -1.274, 0.6063, -1.274, 0.6063, -2.01, 1.32, -1.274, 1.32, -0.5382, 0.6063, -0.5382, 0.6063, -1.274, 1.32, -0.5382, 1.32, 0.1976, 0.6063, 0.1976, 0.6063, -0.5382, 1.32, 0.1976, 1.32, 0.9334, 0.6063, 0.9334, 0.6063, 0.1976, 1.678, -2.01, 1.678, -1.274, 1.32, -1.274, 1.32, -2.01, 1.678, -1.274, 1.678, -0.5382, 1.32, -0.5382, 1.32, -1.274, 1.678, -0.5382, 1.678, 0.1976, 1.32, 0.1976, 1.32, -0.5382, 1.678, 0.1976, 1.678, 0.9334, 1.32, 0.9334, 1.32, 0.1976, 2.749, -2.01, 2.749, -1.274, 2.035, -1.274, 2.035, -2.01, 2.749, -1.274, 2.749, -0.5382, 2.035, -0.5382, 2.035, -1.274, 2.749, -0.5382, 2.749, 0.1976, 2.035, 0.1976, 2.035, -0.5382, 2.749, 0.1976, 2.749, 0.9334, 2.035, 0.9334, 2.035, 0.1976, 3.106, -2.01, 3.106, -1.274, 2.749, -1.274, 2.749, -2.01, 3.106, -1.274, 3.106, -0.5382, 2.749, -0.5382, 2.749, -1.274, 3.106, -0.5382, 3.106, 0.1976, 2.749, 0.1976, 2.749, -0.5382, 3.106, 0.1976, 3.106, 0.9334, 2.749, 0.9334, 2.749, 0.1976, 4.177, -2.01, 4.177, -1.274, 3.463, -1.274, 3.463, -2.01, 4.177, -1.274, 4.177, -0.5382, 3.463, -0.5382, 3.463, -1.274, 4.177, -0.5382, 4.177, 0.1976, 3.463, 0.1976, 3.463, -0.5382, 4.177, 0.1976, 4.177, 0.9334, 3.463, 0.9334, 3.463, 0.1976, 4.534, -2.01, 4.534, -1.274, 4.177, -1.274, 4.177, -2.01, 4.534, -1.274, 4.534, -0.5382, 4.177, -0.5382, 4.177, -1.274, 4.534, -0.5382, 4.534, 0.1976, 4.177, 0.1976, 4.177, -0.5382, 4.534, 0.1976, 4.534, 0.9334, 4.177, 0.9334, 4.177, 0.1976, 5.605, -2.01, 5.605, -1.274, 4.891, -1.274, 4.891, -2.01, 5.605, -1.274, 5.605, -0.5382, 4.891, -0.5382, 4.891, -1.274, 5.605, -0.5382, 5.605, 0.1976, 4.891, 0.1976, 4.891, -0.5382, 5.605, 0.1976, 5.605, 0.9334, 4.891, 0.9334, 4.891, 0.1976, 2.035, 0.1976, 2.035, 0.9334, 1.678, 0.9334, 1.678, 0.1976, 2.035, -0.5382, 2.035, 0.1976, 1.678, 0.1976, 1.678, -0.5382, 2.035, -1.274, 2.035, -0.5382, 1.678, -0.5382, 1.678, -1.274, 2.035, -2.01, 2.035, -1.274, 1.678, -1.274, 1.678, -2.01, 2.035, 0.9334, 2.035, 1.669, 1.678, 1.669, 1.678, 0.9334, 3.463, 0.1976, 3.463, 0.9334, 3.106, 0.9334, 3.106, 0.1976, 3.463, -0.5382, 3.463, 0.1976, 3.106, 0.1976, 3.106, -0.5382, 3.463, -1.274, 3.463, -0.5382, 3.106, -0.5382, 3.106, -1.274, 3.463, -2.01, 3.463, -1.274, 3.106, -1.274, 3.106, -2.01, 3.463, 0.9334, 3.463, 1.669, 3.106, 1.669, 3.106, 0.9334, 4.891, 0.1976, 4.891, 0.9334, 4.534, 0.9334, 4.534, 0.1976, 4.891, -0.5382, 4.891, 0.1976, 4.534, 0.1976, 4.534, -0.5382, 4.891, -1.274, 4.891, -0.5382, 4.534, -0.5382, 4.534, -1.274, 4.891, -2.01, 4.891, -1.274, 4.534, -1.274, 4.534, -2.01, 4.891, 0.9334, 4.891, 1.669, 4.534, 1.669, 4.534, 0.9334, 6.541, -0.2192, 6.541, -0.2192, 6.541, -0.2192, 6.541, -0.2192, 6.541, -0.2192, 6.541, -0.2192, 6.541, -0.2192, 6.541, -0.2192, 6.541, -0.2192, 6.541, -0.2192, 6.541, -0.2192, 6.541, -0.2192, 0.0, 0.0, 0.0, 0.0, 0.0, 0.0, 0.0, 0.0, 13.03, 0.9995, 13.03, -0.025, 13.03, -0.025, 13.03, 0.9995, 3.5, 0.9998, 3.5, -1.49e-07, 3.999, -1.49e-07, 3.999, 0.9998, 3.999, 0.9998, 3.999, -1.49e-07, 4.499, -1.49e-07, 4.499, 0.9998, 0.0005102, -0.025, -0.4831, -0.025, -0.4831, -0.2668, -0.4831, -0.9922, 0.0005102, -0.9922, 3.5, 0.9998, 2.0, 0.9998, 2.0, 0.0, 3.5, -1.49e-07, 2.0, -0.9998, 3.5, -0.9998, 3.5, -0.2594, 3.5, -0.01256, 2.0, -0.01256, 3.5, -0.01256, 3.5, -0.2594, 3.993, -0.2594, 3.993, -0.01256, 3.993, -0.2594, 3.5, -0.2594, 3.5, -0.2594, 3.993, -0.2594, 3.5, -0.2594, 3.5, -0.9998, 3.5, -0.9998, 3.5, -0.2594, 4.5, 4.5, 5.5, 4.5, 5.5, 4.5, 4.5, 4.5, -0.4831, -0.9922, -0.4831, -0.2668, -0.4831, -0.2668, -0.4831, -0.9922, 3.5, -0.9998, 3.993, -0.9998, 3.993, -0.2594, 3.5, -0.2594])
me_plane_001.materials.append(mat_uv_grass_c10l1_night)
me_plane_001.materials.append(mat_uv_wallpaper_night_forest)
me_plane_001.materials.append(mat_uv_wallpaper_night_sky)
me_plane_001.materials.append(mat_uv_carpet_water)
me_plane_001.materials.append(mat_uv_wallpaper_trunk)
me_plane_001.update()
me_plane_002 = bpy.data.meshes.new('Plane.002')
me_plane_002.from_pydata([(34.0, 7.34, 0.05), (33.0, 9.072, 0.05), (35.0, 5.608, 0.05), (30.0, 14.27, 0.05), (37.66, 11.0, 0.05), (35.93, 12.0, 0.05), (39.39, 10.0, 0.05), (30.73, 15.0, 0.05), (28.97, 6.0, 4.768e-07), (28.97, 8.0, 4.768e-07), (28.97, 4.0, 4.768e-07), (28.97, 14.0, 4.768e-07), (39.0, 16.03, 4.768e-07), (37.0, 16.03, 4.768e-07), (41.0, 16.03, 4.768e-07), (31.0, 16.03, 4.768e-07), (28.98, 6.0, 0.02318), (29.03, 6.008, 0.05), (29.03, 8.008, 0.05), (28.98, 8.0, 0.02318), (29.03, 4.008, 0.05), (28.98, 4.0, 0.02318), (28.98, 14.0, 0.02318), (29.03, 14.01, 0.05), (38.99, 15.97, 0.05), (39.0, 16.02, 0.02457), (37.0, 16.02, 0.02457), (36.99, 15.97, 0.05), (41.0, 16.02, 0.02457), (40.99, 15.97, 0.05), (30.99, 15.97, 0.05), (31.0, 16.02, 0.02457)], [], [(18, 17, 0, 1), (21, 16, 8, 10), (26, 25, 12, 13), (0, 2, 6, 4), (1, 0, 4, 5), (3, 1, 5, 7), (31, 26, 13, 15), (25, 28, 14, 12), (23, 18, 1, 3), (17, 20, 2, 0), (4, 6, 29, 24), (19, 22, 11, 9), (7, 5, 27, 30), (5, 4, 24, 27), (17, 18, 19, 16), (20, 17, 16, 21), (18, 23, 22, 19), (25, 26, 27, 24), (28, 25, 24, 29), (26, 31, 30, 27), (16, 19, 9, 8)])
me_plane_002.polygons.foreach_set('use_smooth', [True] * 21)
_uv = me_plane_002.uv_layers.new(name='UVMap')
_uv.uv.foreach_set('vector', [0.2578, -1.248, 0.2578, -1.748, 1.5, -1.415, 1.25, -0.9821, 0.25, -2.25, 0.25, -1.75, 0.25, -1.75, 0.25, -2.25, 2.25, 0.75, 2.75, 0.75, 2.75, 0.75, 2.25, 0.75, 1.5, -1.415, 1.75, -1.848, 2.848, -0.75, 2.415, -0.5, 1.25, -0.9821, 1.5, -1.415, 2.415, -0.5, 1.982, -0.25, 0.5, 0.317, 1.25, -0.9821, 1.982, -0.25, 0.683, 0.5, 0.75, 0.75, 2.25, 0.75, 2.25, 0.75, 0.75, 0.75, 2.75, 0.75, 3.25, 0.75, 3.25, 0.75, 2.75, 0.75, 0.2578, 0.2521, 0.2578, -1.248, 1.25, -0.9821, 0.5, 0.317, 0.2578, -1.748, 0.2578, -2.248, 1.75, -1.848, 1.5, -1.415, 2.415, -0.5, 2.848, -0.75, 3.248, 0.7422, 2.748, 0.7422, 0.25, -1.25, 0.25, 0.25, 0.25, 0.25, 0.25, -1.25, 0.683, 0.5, 1.982, -0.25, 2.248, 0.7422, 0.7479, 0.7422, 1.982, -0.25, 2.415, -0.5, 2.748, 0.7422, 2.248, 0.7422, 0.2578, -1.748, 0.2578, -1.248, 0.25, -1.25, 0.25, -1.75, 0.2578, -2.248, 0.2578, -1.748, 0.25, -1.75, 0.25, -2.25, 0.2578, -1.248, 0.2578, 0.2521, 0.25, 0.25, 0.25, -1.25, 2.75, 0.75, 2.25, 0.75, 2.248, 0.7422, 2.748, 0.7422, 3.25, 0.75, 2.75, 0.75, 2.748, 0.7422, 3.248, 0.7422, 2.25, 0.75, 0.75, 0.75, 0.7479, 0.7422, 2.248, 0.7422, 0.25, -1.75, 0.25, -1.25, 0.25, -1.25, 0.25, -1.75])
me_plane_002.materials.append(mat_uv_carpet_water)
me_plane_002.update()
me_plane_003 = bpy.data.meshes.new('Plane.003')
me_plane_003.from_pydata([(5.114, -2.393, 8.744), (-4.099, 2.214, 8.744), (13.0, 10.0, 8.0), (13.0, 0.0, 8.0), (8.684, 0.4107, 8.19), (8.438, 10.19, 8.109), (-0.6266, 7.211, 8.605), (3.903, 9.806, 8.335), (6.441, -0.1768, 8.43), (7.369, 0.33, 8.24), (21.0, 10.0, 8.0), (21.0, 0.0, 8.0)], [], [(3, 4, 5, 2), (4, 9, 7, 5), (9, 8, 6, 7), (8, 0, 1, 6), (3, 2, 10, 11)])
me_plane_003.polygons.foreach_set('material_index', [4, 4, 4, 4, 4])
_uv = me_plane_003.uv_layers.new(name='UVMap')
_uv.uv.foreach_set('vector', [0.2938, 2.506, 0.2243, 1.775, -1.429, 1.734, -1.397, 2.506, 0.2243, 1.775, 0.2379, 1.553, -1.365, 0.9666, -1.429, 1.734, 0.2379, 1.553, 0.3236, 1.396, -0.9259, 0.2005, -1.365, 0.9666, 0.3236, 1.396, 0.7008, 1.169, -0.08093, -0.3872, -0.9259, 0.2005, 0.2938, 2.506, -1.397, 2.506, -1.397, 3.859, 0.2941, 3.859])
me_plane_003.materials.append(mat_uv_grass_c10l1_day)
me_plane_003.materials.append(mat_uv_cheapceiling)
me_plane_003.materials.append(mat_uv_wallpaper_sky)
me_plane_003.materials.append(mat_uv_basalt)
me_plane_003.materials.append(mat_uv_cheapceiling)
me_plane_003.materials.append(mat_uv_wallpaper_day_hills)
me_plane_003.update()
me_circle = bpy.data.meshes.new('Circle')
me_circle.from_pydata([(0.0, 1.0, 0.0), (-0.1951, 0.9808, 0.0), (-0.3827, 0.9239, 0.0), (-0.5556, 0.8315, 0.0), (-0.7071, 0.7071, 0.0), (-0.8315, 0.5556, 0.0), (-0.9239, 0.3827, 0.0), (-0.9808, 0.1951, 0.0), (-1.0, 0.0, 0.0), (-0.9808, -0.1951, 0.0), (-0.9239, -0.3827, 0.0), (-0.8315, -0.5556, 0.0), (-0.7071, -0.7071, 0.0), (-0.5556, -0.8315, 0.0), (-0.3827, -0.9239, 0.0), (-0.1951, -0.9808, 0.0), (0.0, -1.0, 0.0), (0.1951, -0.9808, 0.0), (0.3827, -0.9239, 0.0), (0.5556, -0.8315, 0.0), (0.7071, -0.7071, 0.0), (0.8315, -0.5556, 0.0), (0.9239, -0.3827, 0.0), (0.9808, -0.1951, 0.0), (1.0, 0.0, 0.0), (0.9808, 0.1951, 0.0), (0.9239, 0.3827, 0.0), (0.8315, 0.5556, 0.0), (0.7071, 0.7071, 0.0), (0.5556, 0.8315, 0.0), (0.3827, 0.9239, 0.0), (0.1951, 0.9808, 0.0)], [], [(1, 2, 3, 4, 5, 6, 7, 8, 9, 10, 11, 12, 13, 14, 15, 16, 17, 18, 19, 20, 21, 22, 23, 24, 25, 26, 27, 28, 29, 30, 31, 0)])
_uv = me_circle.uv_layers.new(name='UVMap')
_uv.uv.foreach_set('vector', [0.0, 0.0, 0.0, 0.0, 0.0, 0.0, 0.0, 0.0, 0.0, 0.0, 0.0, 0.0, 0.0, 0.0, 0.0, 0.0, 0.0, 0.0, 0.0, 0.0, 0.0, 0.0, 0.0, 0.0, 0.0, 0.0, 0.0, 0.0, 0.0, 0.0, 0.0, 0.0, 0.0, 0.0, 0.0, 0.0, 0.0, 0.0, 0.0, 0.0, 0.0, 0.0, 0.0, 0.0, 0.0, 0.0, 0.0, 0.0, 0.0, 0.0, 0.0, 0.0, 0.0, 0.0, 0.0, 0.0, 0.0, 0.0, 0.0, 0.0, 0.0, 0.0, 0.0, 0.0])
me_circle.update()
me_cylinder = bpy.data.meshes.new('Cylinder')
me_cylinder.from_pydata([(1.0, 1.0, -4.768e-07), (5.96e-08, 1.0, -1.0), (-1.0, 1.0, -4.768e-07), (-4.47e-07, -14.23, -1.0), (1.0, -14.23, -4.768e-07), (-1.0, -14.23, -4.768e-07), (0.7349, 1.0, -0.6897), (-0.7088, 1.0, -0.6897), (0.7349, -14.23, -0.6897), (-0.7088, -14.23, -0.6897)], [], [(7, 9, 5, 2), (6, 8, 3, 1), (0, 4, 8, 6), (1, 3, 9, 7)])
_uv = me_cylinder.uv_layers.new(name='UVMap')
_uv.uv.foreach_set('vector', [0.25, -2.0, 0.25, 1.0, 0.0, 1.0, 0.0, -2.0, 0.75, -2.0, 0.75, 1.0, 0.5, 1.0, 0.5, -2.0, 1.0, -2.0, 1.0, 1.0, 0.75, 1.0, 0.75, -2.0, 0.5, -2.0, 0.5, 1.0, 0.25, 1.0, 0.25, -2.0])
me_cylinder.materials.append(mat_uv_wallpaper_trunk)
me_cylinder.update()

# ---- objects
ob_room1 = bpy.data.objects.new('Room1', me_plane_005)
ob_room2 = bpy.data.objects.new('Room2', me_plane_001)
ob_room2_water = bpy.data.objects.new('Room2_Water', me_plane_002)
ob_room1_ceiling = bpy.data.objects.new('Room1_Ceiling', me_plane_003)
ob_circle = bpy.data.objects.new('Circle', me_circle)
ob_cylinder = bpy.data.objects.new('Cylinder', me_cylinder)

# ---- transforms, parenting, visibility, modifiers, constraints
ob_room1.location = (0.0, 0.0, 0.0)
_m = ob_room1.modifiers.new('Auto Smooth', 'NODES')
_m.node_group = ng_auto_smooth
_gi = [s.identifier for s in ng_auto_smooth.interface.items_tree if s.item_type == 'SOCKET' and s.in_out == 'INPUT']
_m[_gi[1]] = 0.7854  # Angle
ob_room2.location = (0.0, 0.0, 0.0)
_m = ob_room2.modifiers.new('Auto Smooth', 'NODES')
_m.node_group = ng_auto_smooth
_gi = [s.identifier for s in ng_auto_smooth.interface.items_tree if s.item_type == 'SOCKET' and s.in_out == 'INPUT']
_m[_gi[1]] = 0.7854  # Angle
ob_room2_water.location = (0.0, 0.0, 0.0)
_m = ob_room2_water.modifiers.new('Auto Smooth', 'NODES')
_m.node_group = ng_auto_smooth
_gi = [s.identifier for s in ng_auto_smooth.interface.items_tree if s.item_type == 'SOCKET' and s.in_out == 'INPUT']
_m[_gi[1]] = 0.9303  # Angle
ob_room1_ceiling.location = (0.0, 0.0, 0.0)
_m = ob_room1_ceiling.modifiers.new('Auto Smooth', 'NODES')
_m.node_group = ng_auto_smooth
_gi = [s.identifier for s in ng_auto_smooth.interface.items_tree if s.item_type == 'SOCKET' and s.in_out == 'INPUT']
_m[_gi[1]] = 0.7854  # Angle
ob_circle.location = (0.0, 0.0, 0.0)
ob_cylinder.location = (29.0, 16.0, 8.0)
ob_cylinder.rotation_euler = (0.0, -0.0, -0.4363)
_m = ob_cylinder.modifiers.new('GeometryNodes', 'NODES')
_m.node_group = ng_geometry_nodes

# ---- collection membership
scene.collection.objects.link(ob_room1)
scene.collection.objects.link(ob_room2)
scene.collection.objects.link(ob_room2_water)
scene.collection.objects.link(ob_room1_ceiling)
col_hourglass.objects.link(ob_circle)
col_hourglass.objects.link(ob_cylinder)

# ---- scene / render settings (as saved in the file)
scene.frame_start = 1; scene.frame_end = 250; scene.frame_set(0)
scene.render.engine = 'BLENDER_EEVEE_NEXT'
scene.cycles.sampling_pattern = 'TABULATED_SOBOL'
scene.cycles.use_light_tree = False
scene.view_settings.view_transform = 'Filmic'
bpy.context.view_layer.update()

# ---- added for rendering (the .blend has no active camera and no usable light): camera, sun
cam_auto = bpy.data.cameras.new('AutoCamera')
cam_auto.lens = 50.0
cam_auto.sensor_width = 36.0
cam_auto.clip_end = 1000.0
ob_auto_camera = bpy.data.objects.new('AutoCamera', cam_auto)
scene.collection.objects.link(ob_auto_camera)
ob_auto_camera.location = (75.8409, -53.8743, 48.0663)
ob_auto_camera.rotation_euler = (1.09748, -7.21219e-08, 0.694738)
scene.camera = ob_auto_camera
light_auto_sun = bpy.data.lights.new('AutoSun', 'SUN')
light_auto_sun.energy = 3.0
light_auto_sun.angle = 0.0523599
ob_auto_sun = bpy.data.objects.new('AutoSun', light_auto_sun)
scene.collection.objects.link(ob_auto_sun)
ob_auto_sun.rotation_euler = (0.872665, 0.174533, 0.523599)
bpy.context.view_layer.update()
